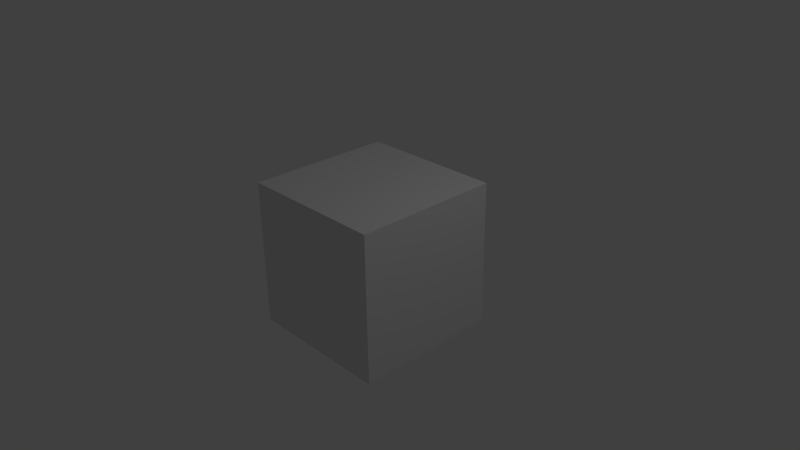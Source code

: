 # Source: Simple_Scene_262_x64.blend  (saved by Blender 2.62.0; exported with 4.5.12 LTS)
import bpy
from mathutils import Matrix  # noqa: F401  (used for matrix-valued properties, if any)

bpy.ops.wm.read_factory_settings(use_empty=True)
scene = bpy.context.scene
scene.name = 'Scene'

# ---- collections
col_collection_1 = bpy.data.collections.new('Collection 1'); scene.collection.children.link(col_collection_1)

# ---- materials (node trees are filled in below, after node groups)
mat_material = bpy.data.materials.new('Material')
mat_material.alpha_threshold = 0.0
mat_material.use_transparent_shadow = False
mat_material.roughness = 0.5
mat_material.line_color = (0.0, 0.0, 0.0, 1.0)

# ---- material node trees

# ---- world
world_world = bpy.data.worlds.new('World'); scene.world = world_world
world_world.color = (0.05088, 0.05088, 0.05088)
world_world.use_sun_shadow = False
world_world.sun_shadow_jitter_overblur = 0.0
world_world.cycles.sampling_method = 'MANUAL'
world_world.cycles.sample_map_resolution = 256

# ---- cameras
cam_camera = bpy.data.cameras.new('Camera')
cam_camera.clip_end = 100.0
cam_camera.lens = 35.0
cam_camera.sensor_width = 32.0
cam_camera.sensor_height = 18.0
cam_camera.ortho_scale = 7.314
cam_camera.dof.focus_distance = 0.0
cam_camera.dof.aperture_fstop = 128.0

# ---- lights
light_lamp = bpy.data.lights.new('Lamp', 'POINT')
light_lamp.transmission_factor = 0.0
light_lamp.cutoff_distance = 30.0
light_lamp.energy = 100.0
light_lamp.shadow_buffer_clip_start = 1.001
light_lamp.shadow_soft_size = 1.0
light_lamp.shadow_maximum_resolution = 0.006
light_lamp.use_absolute_resolution = True
light_lamp.cycles.use_multiple_importance_sampling = False

# ---- meshes
me_cube = bpy.data.meshes.new('Cube')
me_cube.from_pydata([(1.0, 1.0, -1.0), (1.0, -1.0, -1.0), (-1.0, -1.0, -1.0), (-1.0, 1.0, -1.0), (1.0, 1.0, 1.0), (1.0, -1.0, 1.0), (-1.0, -1.0, 1.0), (-1.0, 1.0, 1.0)], [], [(0, 1, 2, 3), (4, 7, 6, 5), (0, 4, 5, 1), (1, 5, 6, 2), (2, 6, 7, 3), (4, 0, 3, 7)])
me_cube.materials.append(mat_material)
me_cube.use_remesh_preserve_volume = False
me_cube.use_remesh_preserve_attributes = False
me_cube.use_mirror_vertex_groups = False
me_cube.update()

# ---- objects
ob_cube = bpy.data.objects.new('Cube', me_cube)
ob_lamp = bpy.data.objects.new('Lamp', light_lamp)
ob_camera = bpy.data.objects.new('Camera', cam_camera)

# ---- transforms, parenting, visibility, modifiers, constraints
ob_cube.location = (0.0, 0.0, 0.0)
ob_cube.lock_rotations_4d = False
ob_cube.empty_display_type = 'ARROWS'
ob_cube.lineart.crease_threshold = 0.0
ob_lamp.location = (4.076, 1.005, 5.904)
ob_lamp.rotation_euler = (0.6503, 0.05522, 1.866)
ob_lamp.lock_rotations_4d = False
ob_lamp.empty_display_type = 'ARROWS'
ob_lamp.color = (0.0, 0.0, 0.0, 0.0)
ob_lamp.lineart.crease_threshold = 0.0
ob_camera.location = (7.481, -6.508, 5.344)
ob_camera.rotation_euler = (1.109, 0.01082, 0.8149)
ob_camera.lock_rotations_4d = False
ob_camera.empty_display_type = 'ARROWS'
ob_camera.color = (0.0, 0.0, 0.0, 0.0)
ob_camera.display_type = 'WIRE'
ob_camera.lineart.crease_threshold = 0.0

# ---- collection membership
col_collection_1.objects.link(ob_cube)
col_collection_1.objects.link(ob_lamp)
col_collection_1.objects.link(ob_camera)

# ---- scene / render settings (as saved in the file)
scene.camera = ob_camera
scene.frame_start = 1; scene.frame_end = 250; scene.frame_set(1)
scene.render.engine = 'BLENDER_EEVEE_NEXT'
scene.render.image_settings.color_mode = 'RGB'
scene.render.image_settings.compression = 90
scene.render.resolution_percentage = 50
scene.render.dither_intensity = 0.0
scene.render.bake_margin = 2
scene.render.bake_bias = 0.0
scene.cycles.use_denoising = False
scene.cycles.samples = 10
scene.cycles.sampling_pattern = 'TABULATED_SOBOL'
scene.cycles.light_sampling_threshold = 0.0
scene.cycles.use_adaptive_sampling = False
scene.cycles.use_light_tree = False
scene.cycles.blur_glossy = 0.0
scene.cycles.volume_bounces = 1
scene.cycles.pixel_filter_type = 'GAUSSIAN'
scene.cycles.sample_clamp_indirect = 0.0
scene.view_settings.view_transform = 'Standard'
bpy.context.view_layer.update()

